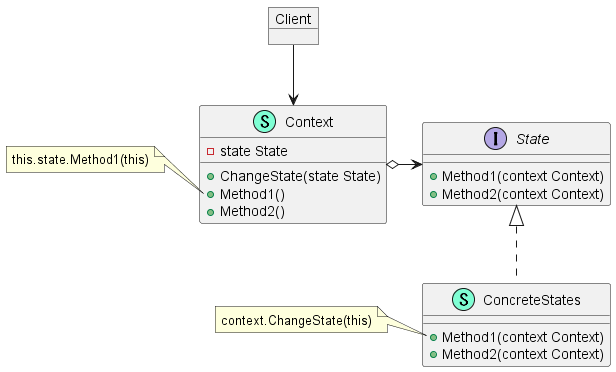

The diagram above was rendered by PlantUML. Its source (embedded in the PNG):
@startuml
class Context << (S,Aquamarine) >> {
    - state State

    + ChangeState(state State) 
    + Method1()
    + Method2()
}

interface State  {
    + Method1(context Context) 
    + Method2(context Context) 
}

class ConcreteStates << (S,Aquamarine) >> {
    + Method1(context Context) 
    + Method2(context Context) 

}

object Client

note left of Context::Method1
    this.state.Method1(this)
end note

note left of ConcreteStates::Method1
    context.ChangeState(this)
end note

"Context" o-r-> "State"
"State" <|.. "ConcreteStates"
"Context" <-u- "Client"

@enduml